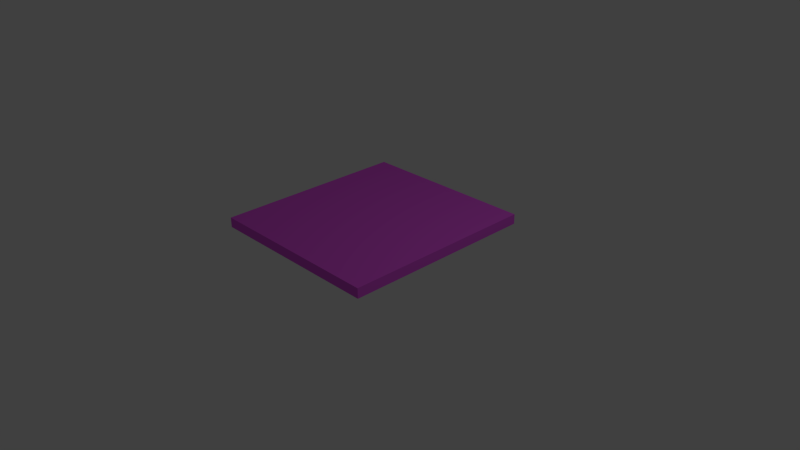 # Source: roomAssets.blend  (saved by Blender 2.74.0; exported with 4.5.12 LTS)
import bpy
from mathutils import Matrix  # noqa: F401  (used for matrix-valued properties, if any)

bpy.ops.wm.read_factory_settings(use_empty=True)
scene = bpy.context.scene
scene.name = 'Scene'

# ---- collections
col_collection_1 = bpy.data.collections.new('Collection 1'); scene.collection.children.link(col_collection_1)

# ---- materials (node trees are filled in below, after node groups)
mat_tablemat0 = bpy.data.materials.new('tablemat0')
mat_tablemat0.alpha_threshold = 0.0
mat_tablemat0.use_transparent_shadow = False
mat_tablemat0.diffuse_color = (0.7783, 0.1033, 0.8, 1.0)
mat_tablemat0.roughness = 0.5
mat_tablemat0.line_color = (0.0, 0.0, 0.0, 1.0)

# ---- material node trees

# ---- world
world_world = bpy.data.worlds.new('World'); scene.world = world_world
world_world.color = (0.05088, 0.05088, 0.05088)
world_world.use_sun_shadow = False
world_world.sun_shadow_jitter_overblur = 0.0
world_world.cycles.sampling_method = 'MANUAL'
world_world.cycles.sample_map_resolution = 256

# ---- cameras
cam_camera = bpy.data.cameras.new('Camera')
cam_camera.clip_end = 100.0
cam_camera.lens = 35.0
cam_camera.sensor_width = 32.0
cam_camera.sensor_height = 18.0
cam_camera.ortho_scale = 7.314
cam_camera.dof.focus_distance = 0.0
cam_camera.dof.aperture_fstop = 128.0

# ---- lights
light_lamp = bpy.data.lights.new('Lamp', 'POINT')
light_lamp.transmission_factor = 0.0
light_lamp.cutoff_distance = 30.0
light_lamp.energy = 100.0
light_lamp.shadow_buffer_clip_start = 1.001
light_lamp.shadow_soft_size = 0.1
light_lamp.shadow_maximum_resolution = 0.006
light_lamp.use_absolute_resolution = True
light_lamp.cycles.use_multiple_importance_sampling = False

# ---- meshes
me_testtablemesh = bpy.data.meshes.new('testtablemesh')
me_testtablemesh.from_pydata([(0.5, 0.5, 0.01106), (0.5, -0.5, 0.01106), (-0.5, -0.5, 0.01106), (-0.5, 0.5, 0.01106), (0.5, 0.5, 1.376), (0.5, -0.5, 1.376), (-0.5, -0.5, 1.376), (-0.5, 0.5, 1.376), (8.13, 8.7, 1.516), (8.13, -8.7, 1.516), (-8.13, -8.7, 1.516), (-8.13, 8.7, 1.516), (8.13, 8.7, 2.006), (8.13, -8.7, 2.006), (-8.13, -8.7, 2.006), (-8.13, 8.7, 2.006)], [], [(0, 1, 2, 3), (0, 4, 5, 1), (1, 5, 6, 2), (2, 6, 7, 3), (4, 0, 3, 7), (5, 4, 8, 9), (4, 7, 11, 8), (6, 5, 9, 10), (7, 6, 10, 11), (11, 10, 14, 15), (12, 15, 14, 13), (10, 9, 13, 14), (8, 11, 15, 12), (9, 8, 12, 13)])
me_testtablemesh.materials.append(mat_tablemat0)
me_testtablemesh.use_remesh_preserve_volume = False
me_testtablemesh.use_remesh_preserve_attributes = False
me_testtablemesh.use_mirror_vertex_groups = False
me_testtablemesh.update()

# ---- objects
ob_tabletest = bpy.data.objects.new('tabletest', me_testtablemesh)
ob_lamp = bpy.data.objects.new('Lamp', light_lamp)
ob_camera = bpy.data.objects.new('Camera', cam_camera)

# ---- transforms, parenting, visibility, modifiers, constraints
ob_tabletest.location = (0.0, 0.0, 0.0)
ob_tabletest.scale = (0.15, 0.15, 0.2716)
ob_tabletest.lock_rotations_4d = False
ob_tabletest.empty_display_type = 'ARROWS'
ob_tabletest.lineart.crease_threshold = 0.0
ob_lamp.location = (4.076, 1.005, 5.904)
ob_lamp.rotation_euler = (0.6503, 0.05522, 1.866)
ob_lamp.lock_rotations_4d = False
ob_lamp.empty_display_type = 'ARROWS'
ob_lamp.color = (0.0, 0.0, 0.0, 0.0)
ob_lamp.lineart.crease_threshold = 0.0
ob_camera.location = (7.481, -6.508, 5.344)
ob_camera.rotation_euler = (1.109, 0.01082, 0.8149)
ob_camera.lock_rotations_4d = False
ob_camera.empty_display_type = 'ARROWS'
ob_camera.color = (0.0, 0.0, 0.0, 0.0)
ob_camera.display_type = 'WIRE'
ob_camera.lineart.crease_threshold = 0.0

# ---- collection membership
col_collection_1.objects.link(ob_tabletest)
col_collection_1.objects.link(ob_lamp)
col_collection_1.objects.link(ob_camera)

# ---- scene / render settings (as saved in the file)
scene.camera = ob_camera
scene.frame_start = 1; scene.frame_end = 250; scene.frame_set(1)
scene.render.engine = 'BLENDER_EEVEE_NEXT'
scene.render.resolution_percentage = 50
scene.render.dither_intensity = 0.0
scene.cycles.use_denoising = False
scene.cycles.samples = 10
scene.cycles.sampling_pattern = 'TABULATED_SOBOL'
scene.cycles.light_sampling_threshold = 0.0
scene.cycles.use_adaptive_sampling = False
scene.cycles.use_light_tree = False
scene.cycles.blur_glossy = 0.0
scene.cycles.pixel_filter_type = 'GAUSSIAN'
scene.cycles.sample_clamp_indirect = 0.0
scene.view_settings.view_transform = 'Standard'
bpy.context.view_layer.update()
